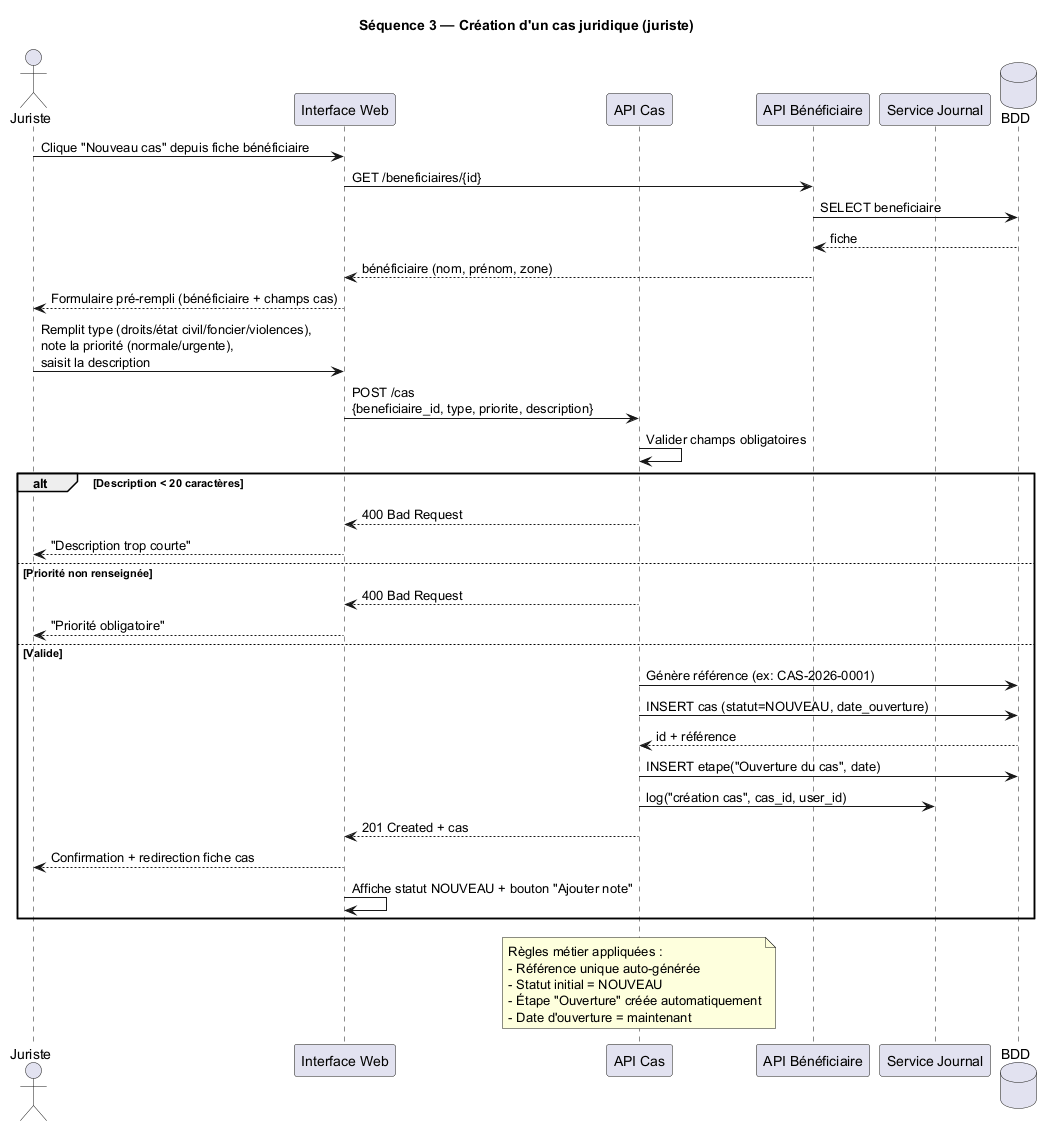

The diagram above was rendered by PlantUML. Its source (embedded in the PNG):
@startuml Sequence_CreationCas
title Séquence 3 — Création d'un cas juridique (juriste)

actor "Juriste" as J
participant "Interface Web" as UI
participant "API Cas" as API
participant "API Bénéficiaire" as APIB
participant "Service Journal" as LOG
database "BDD" as DB

J -> UI : Clique "Nouveau cas" depuis fiche bénéficiaire
UI -> APIB : GET /beneficiaires/{id}
APIB -> DB : SELECT beneficiaire
DB --> APIB : fiche
APIB --> UI : bénéficiaire (nom, prénom, zone)
UI --> J : Formulaire pré-rempli (bénéficiaire + champs cas)

J -> UI : Remplit type (droits/état civil/foncier/violences),\nnote la priorité (normale/urgente),\nsaisit la description
UI -> API : POST /cas\n{beneficiaire_id, type, priorite, description}

API -> API : Valider champs obligatoires
alt Description < 20 caractères
  API --> UI : 400 Bad Request
  UI --> J : "Description trop courte"
else Priorité non renseignée
  API --> UI : 400 Bad Request
  UI --> J : "Priorité obligatoire"
else Valide
  API -> DB : Génère référence (ex: CAS-2026-0001)
  API -> DB : INSERT cas (statut=NOUVEAU, date_ouverture)
  DB --> API : id + référence
  API -> DB : INSERT etape("Ouverture du cas", date)
  API -> LOG : log("création cas", cas_id, user_id)
  API --> UI : 201 Created + cas
  UI --> J : Confirmation + redirection fiche cas
  UI -> UI : Affiche statut NOUVEAU + bouton "Ajouter note"
end

note over API
  Règles métier appliquées :
  - Référence unique auto-générée
  - Statut initial = NOUVEAU
  - Étape "Ouverture" créée automatiquement
  - Date d'ouverture = maintenant
end note

@enduml